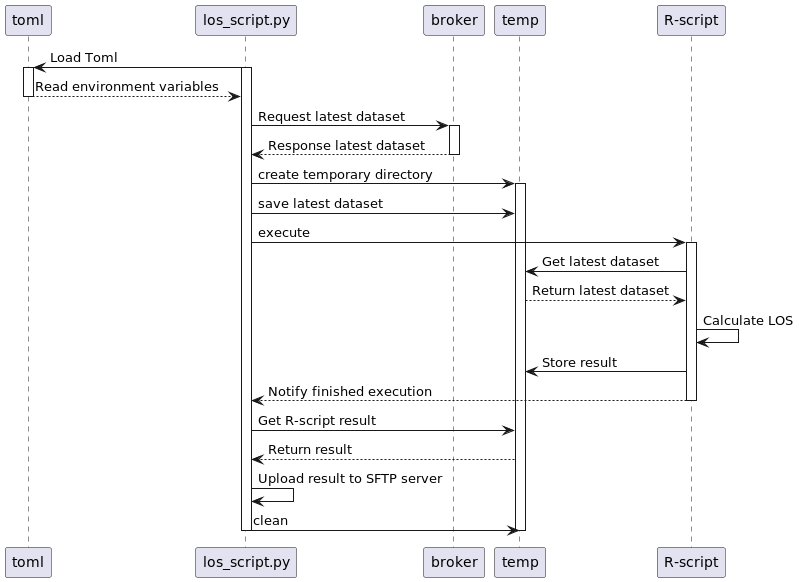

The diagram above was rendered by PlantUML. Its source (embedded in the PNG):
@startuml
toml <- "los_script.py" as py: Load Toml
activate toml
activate py
toml --> py : Read environment variables
deactivate toml
broker <- py : Request latest dataset
activate broker
broker --> py : Response latest dataset
deactivate broker
py -> temp : create temporary directory
activate temp
py -> temp : save latest dataset
py -> "R-script" as r : execute
activate r
r -> temp : Get latest dataset
r <-- temp : Return latest dataset
r -> r : Calculate LOS
r -> temp : Store result
r --> py : Notify finished execution
deactivate r
py -> temp : Get R-script result
temp --> py : Return result
py -> py : Upload result to SFTP server
py -> temp : clean
deactivate temp
deactivate py


@enduml